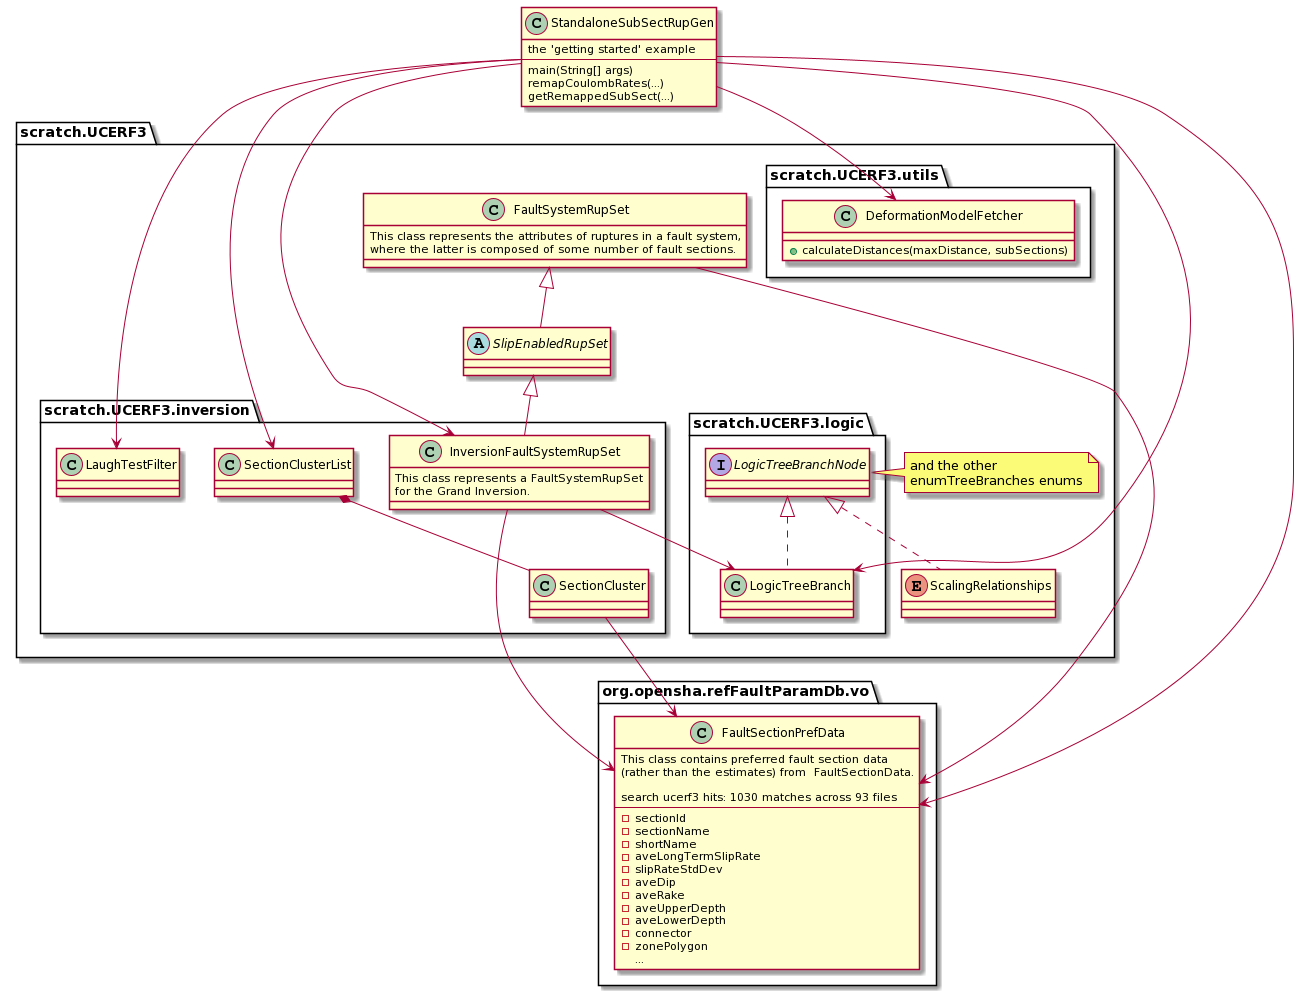

The diagram above was rendered by PlantUML. Its source (embedded in the PNG):
@startuml
class StandaloneSubSectRupGen {
 the 'getting started' example
 ---
 main(String[] args)
 remapCoulombRates(...)
 getRemappedSubSect(...) 
}


package org.opensha.refFaultParamDb.vo {
 class FaultSectionPrefData {
  This class contains preferred fault section data 
   (rather than the estimates) from  FaultSectionData.

  search ucerf3 hits: 1030 matches across 93 files
  ---
  -sectionId
  -sectionName
  -shortName
  -aveLongTermSlipRate
  -slipRateStdDev
  -aveDip
  -aveRake
  -aveUpperDepth
  -aveLowerDepth
  -connector
  -zonePolygon
  ...
 }
}
package scratch.UCERF3 { 
 class FaultSystemRupSet{ 
  This class represents the attributes of ruptures in a fault system, 
  where the latter is composed of some number of fault sections.
 }
 abstract class SlipEnabledRupSet extends FaultSystemRupSet 

 package scratch.UCERF3.inversion { 
  class InversionFaultSystemRupSet extends SlipEnabledRupSet {
   This class represents a FaultSystemRupSet 
    for the Grand Inversion.
  }

  class SectionCluster 
  class SectionClusterList 
  SectionClusterList *-- SectionCluster

  class LaughTestFilter
 }

 package scratch.UCERF3.utils {
  /' class FaultSystemIO {
   Loads a FaultSystemRupSet from a zip file. 
   If possible, it will be loaded as an applicable subclass.
   ----
   +loadRupSet(File file) // Loads a FaultSystemRupSet
   +loadInvRupSet(File file) // Loads an InversionFaultSystemRupSet 
   +loadSol(File file) // Load an FaultSystemSolution 
   +loadInvSol(File file) // Load an InversionFaultSystemSolution
   + writeSol(FaultSystemSolution sol, File file)
   ...
   and many more load/write options
  }
  '/

  class DeformationModelFetcher {
   +calculateDistances(maxDistance, subSections)
  }
 }

 package scratch.UCERF3.logic { 
  class LogicTreeBranch implements LogicTreeBranchNode /', Iterable '/
  /' class LogicTreeBranch extends Cloneable, Serializable, Comparable, XMLSaveable '/
 }

 enum ScalingRelationships implements LogicTreeBranchNode
 note left
  and the other 
  enumTreeBranches enums
 end note
}


StandaloneSubSectRupGen --> FaultSectionPrefData
StandaloneSubSectRupGen --> LogicTreeBranch
StandaloneSubSectRupGen --> InversionFaultSystemRupSet
StandaloneSubSectRupGen --> SectionClusterList
StandaloneSubSectRupGen --> DeformationModelFetcher
StandaloneSubSectRupGen --> LaughTestFilter
SectionCluster --> FaultSectionPrefData
InversionFaultSystemRupSet --> LogicTreeBranch
InversionFaultSystemRupSet --> FaultSectionPrefData
FaultSystemRupSet --> FaultSectionPrefData
@enduml